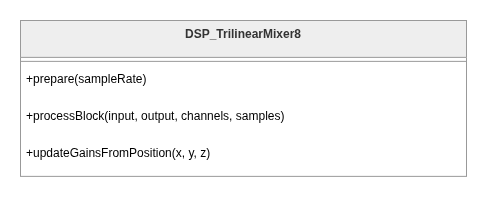

The diagram above was exported from draw.io. Its source (the exported page's mxGraphModel, read from the mxfile embedded in the PNG):
<mxGraphModel dx="1885" dy="960" grid="1" gridSize="10" guides="1" tooltips="1" connect="1" arrows="1" fold="1" page="1" pageScale="1" pageWidth="850" pageHeight="1100" math="0" shadow="0">
  <root>
    <mxCell id="0" />
    <mxCell id="1" parent="0" />
    <mxCell id="2" parent="1" style="swimlane;fontStyle=1;align=center;verticalAlign=top;childLayout=stackLayout;horizontal=1;startSize=36.888888888888886;horizontalStack=0;resizeParent=1;resizeParentMax=0;resizeLast=0;collapsible=0;marginBottom=0;fillColor=light-dark(#eeeeee,#1f2020);strokeColor=light-dark(#999999,#cccccc);fontColor=light-dark(#333333,#cccccc);swimlaneFillColor=default;" value="DSP_TrilinearMixer8" vertex="1">
      <mxGeometry height="155.88888888888889" width="446" x="1935" y="274" as="geometry" />
    </mxCell>
    <mxCell id="3" parent="2" style="line;strokeWidth=1;fillColor=none;align=left;verticalAlign=middle;spacingTop=-1;spacingLeft=3;spacingRight=3;rotatable=0;labelPosition=right;points=[];portConstraint=eastwest;strokeColor=inherit;swimlaneFillColor=default;" vertex="1">
      <mxGeometry height="8" width="446" y="36.888888888888886" as="geometry" />
    </mxCell>
    <mxCell id="4" parent="2" style="text;strokeColor=none;fillColor=none;align=left;verticalAlign=top;spacingLeft=4;spacingRight=4;overflow=hidden;rotatable=0;points=[[0,0.5],[1,0.5]];portConstraint=eastwest;swimlaneFillColor=default;" value="+prepare(sampleRate)" vertex="1">
      <mxGeometry height="37" width="446" y="44.888888888888886" as="geometry" />
    </mxCell>
    <mxCell id="5" parent="2" style="text;strokeColor=none;fillColor=none;align=left;verticalAlign=top;spacingLeft=4;spacingRight=4;overflow=hidden;rotatable=0;points=[[0,0.5],[1,0.5]];portConstraint=eastwest;swimlaneFillColor=default;" value="+processBlock(input, output, channels, samples)" vertex="1">
      <mxGeometry height="37" width="446" y="81.88888888888889" as="geometry" />
    </mxCell>
    <mxCell id="6" parent="2" style="text;strokeColor=none;fillColor=none;align=left;verticalAlign=top;spacingLeft=4;spacingRight=4;overflow=hidden;rotatable=0;points=[[0,0.5],[1,0.5]];portConstraint=eastwest;swimlaneFillColor=default;" value="+updateGainsFromPosition(x, y, z)" vertex="1">
      <mxGeometry height="37" width="446" y="118.88888888888889" as="geometry" />
    </mxCell>
  </root>
</mxGraphModel>